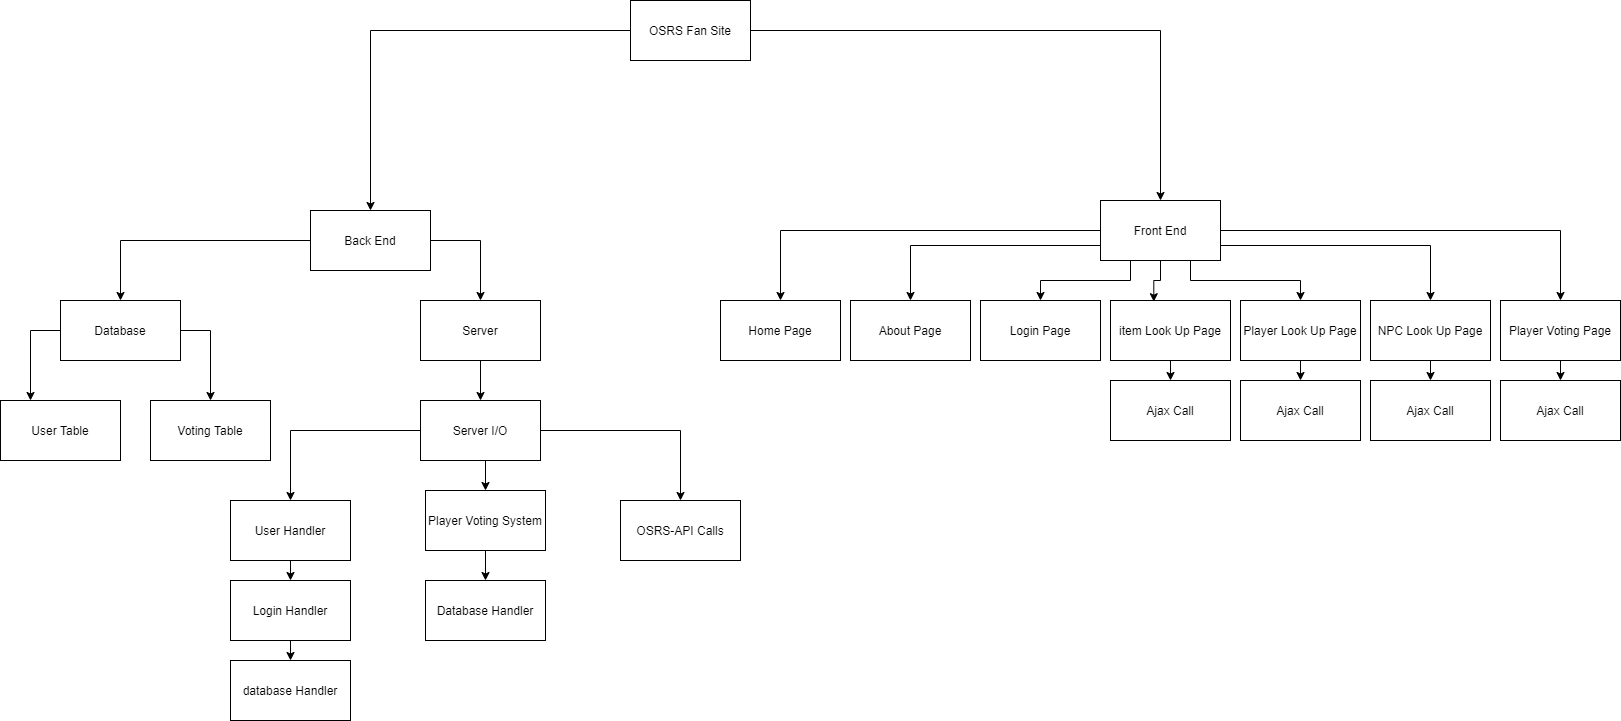

The diagram above was exported from draw.io. Its source (the exported page's mxGraphModel, read from the mxfile embedded in the PNG):
<mxGraphModel dx="1854" dy="2232" grid="1" gridSize="10" guides="1" tooltips="1" connect="1" arrows="1" fold="1" page="1" pageScale="1" pageWidth="850" pageHeight="1100" math="0" shadow="0">
  <root>
    <mxCell id="6zgQIFoVwsTHacNEDaiW-0" />
    <mxCell id="6zgQIFoVwsTHacNEDaiW-1" parent="6zgQIFoVwsTHacNEDaiW-0" />
    <mxCell id="6zgQIFoVwsTHacNEDaiW-5" style="edgeStyle=orthogonalEdgeStyle;rounded=0;orthogonalLoop=1;jettySize=auto;html=1;exitX=0;exitY=0.5;exitDx=0;exitDy=0;" parent="6zgQIFoVwsTHacNEDaiW-1" source="6zgQIFoVwsTHacNEDaiW-2" target="6zgQIFoVwsTHacNEDaiW-3" edge="1">
      <mxGeometry relative="1" as="geometry" />
    </mxCell>
    <mxCell id="6zgQIFoVwsTHacNEDaiW-6" style="edgeStyle=orthogonalEdgeStyle;rounded=0;orthogonalLoop=1;jettySize=auto;html=1;exitX=1;exitY=0.5;exitDx=0;exitDy=0;entryX=0.5;entryY=0;entryDx=0;entryDy=0;" parent="6zgQIFoVwsTHacNEDaiW-1" source="6zgQIFoVwsTHacNEDaiW-2" target="6zgQIFoVwsTHacNEDaiW-4" edge="1">
      <mxGeometry relative="1" as="geometry" />
    </mxCell>
    <mxCell id="6zgQIFoVwsTHacNEDaiW-2" value="OSRS Fan Site" style="rounded=0;whiteSpace=wrap;html=1;" parent="6zgQIFoVwsTHacNEDaiW-1" vertex="1">
      <mxGeometry x="510" y="-20" width="120" height="60" as="geometry" />
    </mxCell>
    <mxCell id="6zgQIFoVwsTHacNEDaiW-15" style="edgeStyle=orthogonalEdgeStyle;rounded=0;orthogonalLoop=1;jettySize=auto;html=1;exitX=1;exitY=0.5;exitDx=0;exitDy=0;entryX=0.5;entryY=0;entryDx=0;entryDy=0;" parent="6zgQIFoVwsTHacNEDaiW-1" source="6zgQIFoVwsTHacNEDaiW-3" target="6zgQIFoVwsTHacNEDaiW-8" edge="1">
      <mxGeometry relative="1" as="geometry">
        <mxPoint x="360" y="270" as="targetPoint" />
      </mxGeometry>
    </mxCell>
    <mxCell id="6zgQIFoVwsTHacNEDaiW-16" style="edgeStyle=orthogonalEdgeStyle;rounded=0;orthogonalLoop=1;jettySize=auto;html=1;exitX=0;exitY=0.5;exitDx=0;exitDy=0;entryX=0.5;entryY=0;entryDx=0;entryDy=0;" parent="6zgQIFoVwsTHacNEDaiW-1" source="6zgQIFoVwsTHacNEDaiW-3" target="6zgQIFoVwsTHacNEDaiW-7" edge="1">
      <mxGeometry relative="1" as="geometry" />
    </mxCell>
    <mxCell id="6zgQIFoVwsTHacNEDaiW-3" value="Back End" style="rounded=0;whiteSpace=wrap;html=1;" parent="6zgQIFoVwsTHacNEDaiW-1" vertex="1">
      <mxGeometry x="190" y="190" width="120" height="60" as="geometry" />
    </mxCell>
    <mxCell id="6zgQIFoVwsTHacNEDaiW-33" style="edgeStyle=orthogonalEdgeStyle;rounded=0;orthogonalLoop=1;jettySize=auto;html=1;exitX=0;exitY=0.5;exitDx=0;exitDy=0;entryX=0.5;entryY=0;entryDx=0;entryDy=0;" parent="6zgQIFoVwsTHacNEDaiW-1" source="6zgQIFoVwsTHacNEDaiW-4" target="6zgQIFoVwsTHacNEDaiW-26" edge="1">
      <mxGeometry relative="1" as="geometry" />
    </mxCell>
    <mxCell id="6zgQIFoVwsTHacNEDaiW-34" style="edgeStyle=orthogonalEdgeStyle;rounded=0;orthogonalLoop=1;jettySize=auto;html=1;exitX=0;exitY=0.75;exitDx=0;exitDy=0;entryX=0.5;entryY=0;entryDx=0;entryDy=0;" parent="6zgQIFoVwsTHacNEDaiW-1" source="6zgQIFoVwsTHacNEDaiW-4" target="6zgQIFoVwsTHacNEDaiW-27" edge="1">
      <mxGeometry relative="1" as="geometry" />
    </mxCell>
    <mxCell id="6zgQIFoVwsTHacNEDaiW-35" style="edgeStyle=orthogonalEdgeStyle;rounded=0;orthogonalLoop=1;jettySize=auto;html=1;exitX=0.25;exitY=1;exitDx=0;exitDy=0;" parent="6zgQIFoVwsTHacNEDaiW-1" source="6zgQIFoVwsTHacNEDaiW-4" target="6zgQIFoVwsTHacNEDaiW-28" edge="1">
      <mxGeometry relative="1" as="geometry" />
    </mxCell>
    <mxCell id="6zgQIFoVwsTHacNEDaiW-36" style="edgeStyle=orthogonalEdgeStyle;rounded=0;orthogonalLoop=1;jettySize=auto;html=1;exitX=0.5;exitY=1;exitDx=0;exitDy=0;entryX=0.361;entryY=0.02;entryDx=0;entryDy=0;entryPerimeter=0;" parent="6zgQIFoVwsTHacNEDaiW-1" source="6zgQIFoVwsTHacNEDaiW-4" target="6zgQIFoVwsTHacNEDaiW-29" edge="1">
      <mxGeometry relative="1" as="geometry" />
    </mxCell>
    <mxCell id="6zgQIFoVwsTHacNEDaiW-37" style="edgeStyle=orthogonalEdgeStyle;rounded=0;orthogonalLoop=1;jettySize=auto;html=1;exitX=0.75;exitY=1;exitDx=0;exitDy=0;entryX=0.5;entryY=0;entryDx=0;entryDy=0;" parent="6zgQIFoVwsTHacNEDaiW-1" source="6zgQIFoVwsTHacNEDaiW-4" target="6zgQIFoVwsTHacNEDaiW-30" edge="1">
      <mxGeometry relative="1" as="geometry" />
    </mxCell>
    <mxCell id="6zgQIFoVwsTHacNEDaiW-38" style="edgeStyle=orthogonalEdgeStyle;rounded=0;orthogonalLoop=1;jettySize=auto;html=1;exitX=1;exitY=0.5;exitDx=0;exitDy=0;" parent="6zgQIFoVwsTHacNEDaiW-1" source="6zgQIFoVwsTHacNEDaiW-4" target="6zgQIFoVwsTHacNEDaiW-32" edge="1">
      <mxGeometry relative="1" as="geometry" />
    </mxCell>
    <mxCell id="6zgQIFoVwsTHacNEDaiW-39" style="edgeStyle=orthogonalEdgeStyle;rounded=0;orthogonalLoop=1;jettySize=auto;html=1;exitX=1;exitY=0.75;exitDx=0;exitDy=0;entryX=0.5;entryY=0;entryDx=0;entryDy=0;" parent="6zgQIFoVwsTHacNEDaiW-1" source="6zgQIFoVwsTHacNEDaiW-4" target="6zgQIFoVwsTHacNEDaiW-31" edge="1">
      <mxGeometry relative="1" as="geometry" />
    </mxCell>
    <mxCell id="6zgQIFoVwsTHacNEDaiW-4" value="Front End" style="rounded=0;whiteSpace=wrap;html=1;" parent="6zgQIFoVwsTHacNEDaiW-1" vertex="1">
      <mxGeometry x="980" y="180" width="120" height="60" as="geometry" />
    </mxCell>
    <mxCell id="6zgQIFoVwsTHacNEDaiW-47" style="edgeStyle=orthogonalEdgeStyle;rounded=0;orthogonalLoop=1;jettySize=auto;html=1;exitX=1;exitY=0.5;exitDx=0;exitDy=0;entryX=0.5;entryY=0;entryDx=0;entryDy=0;" parent="6zgQIFoVwsTHacNEDaiW-1" source="6zgQIFoVwsTHacNEDaiW-7" target="6zgQIFoVwsTHacNEDaiW-46" edge="1">
      <mxGeometry relative="1" as="geometry" />
    </mxCell>
    <mxCell id="6zgQIFoVwsTHacNEDaiW-48" style="edgeStyle=orthogonalEdgeStyle;rounded=0;orthogonalLoop=1;jettySize=auto;html=1;exitX=0;exitY=0.5;exitDx=0;exitDy=0;entryX=0.25;entryY=0;entryDx=0;entryDy=0;" parent="6zgQIFoVwsTHacNEDaiW-1" source="6zgQIFoVwsTHacNEDaiW-7" target="6zgQIFoVwsTHacNEDaiW-45" edge="1">
      <mxGeometry relative="1" as="geometry" />
    </mxCell>
    <mxCell id="6zgQIFoVwsTHacNEDaiW-7" value="Database" style="rounded=0;whiteSpace=wrap;html=1;" parent="6zgQIFoVwsTHacNEDaiW-1" vertex="1">
      <mxGeometry x="-60" y="280" width="120" height="60" as="geometry" />
    </mxCell>
    <mxCell id="6zgQIFoVwsTHacNEDaiW-18" style="edgeStyle=orthogonalEdgeStyle;rounded=0;orthogonalLoop=1;jettySize=auto;html=1;exitX=0.5;exitY=1;exitDx=0;exitDy=0;entryX=0.5;entryY=0;entryDx=0;entryDy=0;" parent="6zgQIFoVwsTHacNEDaiW-1" source="6zgQIFoVwsTHacNEDaiW-8" target="6zgQIFoVwsTHacNEDaiW-9" edge="1">
      <mxGeometry relative="1" as="geometry" />
    </mxCell>
    <mxCell id="6zgQIFoVwsTHacNEDaiW-8" value="Server" style="rounded=0;whiteSpace=wrap;html=1;" parent="6zgQIFoVwsTHacNEDaiW-1" vertex="1">
      <mxGeometry x="300" y="280" width="120" height="60" as="geometry" />
    </mxCell>
    <mxCell id="6zgQIFoVwsTHacNEDaiW-19" style="edgeStyle=orthogonalEdgeStyle;rounded=0;orthogonalLoop=1;jettySize=auto;html=1;exitX=0;exitY=0.5;exitDx=0;exitDy=0;entryX=0.5;entryY=0;entryDx=0;entryDy=0;" parent="6zgQIFoVwsTHacNEDaiW-1" source="6zgQIFoVwsTHacNEDaiW-9" target="6zgQIFoVwsTHacNEDaiW-10" edge="1">
      <mxGeometry relative="1" as="geometry" />
    </mxCell>
    <mxCell id="6zgQIFoVwsTHacNEDaiW-22" style="edgeStyle=orthogonalEdgeStyle;rounded=0;orthogonalLoop=1;jettySize=auto;html=1;exitX=1;exitY=0.5;exitDx=0;exitDy=0;entryX=0.5;entryY=0;entryDx=0;entryDy=0;" parent="6zgQIFoVwsTHacNEDaiW-1" source="6zgQIFoVwsTHacNEDaiW-9" target="6zgQIFoVwsTHacNEDaiW-14" edge="1">
      <mxGeometry relative="1" as="geometry" />
    </mxCell>
    <mxCell id="6zgQIFoVwsTHacNEDaiW-24" style="edgeStyle=orthogonalEdgeStyle;rounded=0;orthogonalLoop=1;jettySize=auto;html=1;exitX=0.75;exitY=1;exitDx=0;exitDy=0;entryX=0.5;entryY=0;entryDx=0;entryDy=0;" parent="6zgQIFoVwsTHacNEDaiW-1" source="6zgQIFoVwsTHacNEDaiW-9" target="6zgQIFoVwsTHacNEDaiW-13" edge="1">
      <mxGeometry relative="1" as="geometry" />
    </mxCell>
    <mxCell id="6zgQIFoVwsTHacNEDaiW-9" value="Server I/O" style="rounded=0;whiteSpace=wrap;html=1;" parent="6zgQIFoVwsTHacNEDaiW-1" vertex="1">
      <mxGeometry x="300" y="380" width="120" height="60" as="geometry" />
    </mxCell>
    <mxCell id="6zgQIFoVwsTHacNEDaiW-23" style="edgeStyle=orthogonalEdgeStyle;rounded=0;orthogonalLoop=1;jettySize=auto;html=1;exitX=0.5;exitY=1;exitDx=0;exitDy=0;entryX=0.5;entryY=0;entryDx=0;entryDy=0;" parent="6zgQIFoVwsTHacNEDaiW-1" source="6zgQIFoVwsTHacNEDaiW-10" target="6zgQIFoVwsTHacNEDaiW-12" edge="1">
      <mxGeometry relative="1" as="geometry" />
    </mxCell>
    <mxCell id="6zgQIFoVwsTHacNEDaiW-10" value="User Handler" style="rounded=0;whiteSpace=wrap;html=1;" parent="6zgQIFoVwsTHacNEDaiW-1" vertex="1">
      <mxGeometry x="110" y="480" width="120" height="60" as="geometry" />
    </mxCell>
    <mxCell id="6zgQIFoVwsTHacNEDaiW-44" style="edgeStyle=orthogonalEdgeStyle;rounded=0;orthogonalLoop=1;jettySize=auto;html=1;exitX=0.5;exitY=1;exitDx=0;exitDy=0;entryX=0.5;entryY=0;entryDx=0;entryDy=0;" parent="6zgQIFoVwsTHacNEDaiW-1" source="6zgQIFoVwsTHacNEDaiW-12" target="6zgQIFoVwsTHacNEDaiW-42" edge="1">
      <mxGeometry relative="1" as="geometry" />
    </mxCell>
    <mxCell id="6zgQIFoVwsTHacNEDaiW-12" value="Login Handler" style="rounded=0;whiteSpace=wrap;html=1;" parent="6zgQIFoVwsTHacNEDaiW-1" vertex="1">
      <mxGeometry x="110" y="560" width="120" height="60" as="geometry" />
    </mxCell>
    <mxCell id="6zgQIFoVwsTHacNEDaiW-43" style="edgeStyle=orthogonalEdgeStyle;rounded=0;orthogonalLoop=1;jettySize=auto;html=1;exitX=0.5;exitY=1;exitDx=0;exitDy=0;entryX=0.5;entryY=0;entryDx=0;entryDy=0;" parent="6zgQIFoVwsTHacNEDaiW-1" source="6zgQIFoVwsTHacNEDaiW-13" target="6zgQIFoVwsTHacNEDaiW-41" edge="1">
      <mxGeometry relative="1" as="geometry" />
    </mxCell>
    <mxCell id="6zgQIFoVwsTHacNEDaiW-13" value="Player Voting System" style="rounded=0;whiteSpace=wrap;html=1;" parent="6zgQIFoVwsTHacNEDaiW-1" vertex="1">
      <mxGeometry x="305" y="470" width="120" height="60" as="geometry" />
    </mxCell>
    <mxCell id="6zgQIFoVwsTHacNEDaiW-14" value="OSRS-API Calls" style="rounded=0;whiteSpace=wrap;html=1;" parent="6zgQIFoVwsTHacNEDaiW-1" vertex="1">
      <mxGeometry x="500" y="480" width="120" height="60" as="geometry" />
    </mxCell>
    <mxCell id="6zgQIFoVwsTHacNEDaiW-26" value="Home Page" style="rounded=0;whiteSpace=wrap;html=1;" parent="6zgQIFoVwsTHacNEDaiW-1" vertex="1">
      <mxGeometry x="600" y="280" width="120" height="60" as="geometry" />
    </mxCell>
    <mxCell id="6zgQIFoVwsTHacNEDaiW-27" value="About Page" style="rounded=0;whiteSpace=wrap;html=1;" parent="6zgQIFoVwsTHacNEDaiW-1" vertex="1">
      <mxGeometry x="730" y="280" width="120" height="60" as="geometry" />
    </mxCell>
    <mxCell id="6zgQIFoVwsTHacNEDaiW-28" value="Login Page" style="rounded=0;whiteSpace=wrap;html=1;" parent="6zgQIFoVwsTHacNEDaiW-1" vertex="1">
      <mxGeometry x="860" y="280" width="120" height="60" as="geometry" />
    </mxCell>
    <mxCell id="6zgQIFoVwsTHacNEDaiW-53" style="edgeStyle=orthogonalEdgeStyle;rounded=0;orthogonalLoop=1;jettySize=auto;html=1;exitX=0.5;exitY=1;exitDx=0;exitDy=0;entryX=0.5;entryY=0;entryDx=0;entryDy=0;" parent="6zgQIFoVwsTHacNEDaiW-1" source="6zgQIFoVwsTHacNEDaiW-29" target="6zgQIFoVwsTHacNEDaiW-50" edge="1">
      <mxGeometry relative="1" as="geometry" />
    </mxCell>
    <mxCell id="6zgQIFoVwsTHacNEDaiW-29" value="item Look Up Page" style="rounded=0;whiteSpace=wrap;html=1;" parent="6zgQIFoVwsTHacNEDaiW-1" vertex="1">
      <mxGeometry x="990" y="280" width="120" height="60" as="geometry" />
    </mxCell>
    <mxCell id="6zgQIFoVwsTHacNEDaiW-54" style="edgeStyle=orthogonalEdgeStyle;rounded=0;orthogonalLoop=1;jettySize=auto;html=1;exitX=0.5;exitY=1;exitDx=0;exitDy=0;entryX=0.5;entryY=0;entryDx=0;entryDy=0;" parent="6zgQIFoVwsTHacNEDaiW-1" source="6zgQIFoVwsTHacNEDaiW-30" target="6zgQIFoVwsTHacNEDaiW-49" edge="1">
      <mxGeometry relative="1" as="geometry" />
    </mxCell>
    <mxCell id="6zgQIFoVwsTHacNEDaiW-30" value="Player Look Up Page" style="rounded=0;whiteSpace=wrap;html=1;" parent="6zgQIFoVwsTHacNEDaiW-1" vertex="1">
      <mxGeometry x="1120" y="280" width="120" height="60" as="geometry" />
    </mxCell>
    <mxCell id="6zgQIFoVwsTHacNEDaiW-55" style="edgeStyle=orthogonalEdgeStyle;rounded=0;orthogonalLoop=1;jettySize=auto;html=1;exitX=0.5;exitY=1;exitDx=0;exitDy=0;entryX=0.5;entryY=0;entryDx=0;entryDy=0;" parent="6zgQIFoVwsTHacNEDaiW-1" source="6zgQIFoVwsTHacNEDaiW-31" target="6zgQIFoVwsTHacNEDaiW-51" edge="1">
      <mxGeometry relative="1" as="geometry" />
    </mxCell>
    <mxCell id="6zgQIFoVwsTHacNEDaiW-31" value="NPC Look Up Page" style="rounded=0;whiteSpace=wrap;html=1;" parent="6zgQIFoVwsTHacNEDaiW-1" vertex="1">
      <mxGeometry x="1250" y="280" width="120" height="60" as="geometry" />
    </mxCell>
    <mxCell id="6zgQIFoVwsTHacNEDaiW-56" style="edgeStyle=orthogonalEdgeStyle;rounded=0;orthogonalLoop=1;jettySize=auto;html=1;exitX=0.5;exitY=1;exitDx=0;exitDy=0;entryX=0.5;entryY=0;entryDx=0;entryDy=0;" parent="6zgQIFoVwsTHacNEDaiW-1" source="6zgQIFoVwsTHacNEDaiW-32" target="6zgQIFoVwsTHacNEDaiW-52" edge="1">
      <mxGeometry relative="1" as="geometry" />
    </mxCell>
    <mxCell id="6zgQIFoVwsTHacNEDaiW-32" value="Player Voting Page" style="rounded=0;whiteSpace=wrap;html=1;" parent="6zgQIFoVwsTHacNEDaiW-1" vertex="1">
      <mxGeometry x="1380" y="280" width="120" height="60" as="geometry" />
    </mxCell>
    <mxCell id="6zgQIFoVwsTHacNEDaiW-41" value="Database Handler" style="rounded=0;whiteSpace=wrap;html=1;" parent="6zgQIFoVwsTHacNEDaiW-1" vertex="1">
      <mxGeometry x="305" y="560" width="120" height="60" as="geometry" />
    </mxCell>
    <mxCell id="6zgQIFoVwsTHacNEDaiW-42" value="database Handler" style="rounded=0;whiteSpace=wrap;html=1;" parent="6zgQIFoVwsTHacNEDaiW-1" vertex="1">
      <mxGeometry x="110" y="640" width="120" height="60" as="geometry" />
    </mxCell>
    <mxCell id="6zgQIFoVwsTHacNEDaiW-45" value="User Table" style="rounded=0;whiteSpace=wrap;html=1;" parent="6zgQIFoVwsTHacNEDaiW-1" vertex="1">
      <mxGeometry x="-120" y="380" width="120" height="60" as="geometry" />
    </mxCell>
    <mxCell id="6zgQIFoVwsTHacNEDaiW-46" value="Voting Table" style="rounded=0;whiteSpace=wrap;html=1;" parent="6zgQIFoVwsTHacNEDaiW-1" vertex="1">
      <mxGeometry x="30" y="380" width="120" height="60" as="geometry" />
    </mxCell>
    <mxCell id="6zgQIFoVwsTHacNEDaiW-49" value="Ajax Call" style="rounded=0;whiteSpace=wrap;html=1;" parent="6zgQIFoVwsTHacNEDaiW-1" vertex="1">
      <mxGeometry x="1120" y="360" width="120" height="60" as="geometry" />
    </mxCell>
    <mxCell id="6zgQIFoVwsTHacNEDaiW-50" value="Ajax Call" style="rounded=0;whiteSpace=wrap;html=1;" parent="6zgQIFoVwsTHacNEDaiW-1" vertex="1">
      <mxGeometry x="990" y="360" width="120" height="60" as="geometry" />
    </mxCell>
    <mxCell id="6zgQIFoVwsTHacNEDaiW-51" value="Ajax Call" style="rounded=0;whiteSpace=wrap;html=1;" parent="6zgQIFoVwsTHacNEDaiW-1" vertex="1">
      <mxGeometry x="1250" y="360" width="120" height="60" as="geometry" />
    </mxCell>
    <mxCell id="6zgQIFoVwsTHacNEDaiW-52" value="Ajax Call" style="rounded=0;whiteSpace=wrap;html=1;" parent="6zgQIFoVwsTHacNEDaiW-1" vertex="1">
      <mxGeometry x="1380" y="360" width="120" height="60" as="geometry" />
    </mxCell>
  </root>
</mxGraphModel>